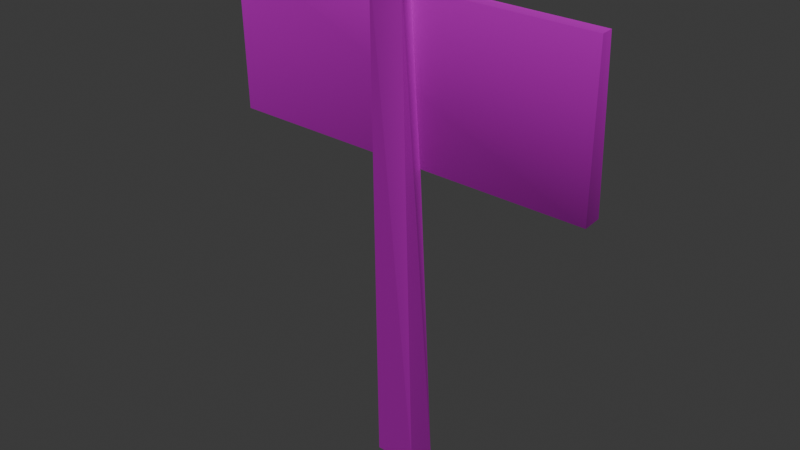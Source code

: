 # Source: wood_sign.blend  (saved by Blender 4.0.36; exported with 4.5.12 LTS)
import bpy
from mathutils import Matrix  # noqa: F401  (used for matrix-valued properties, if any)

bpy.ops.wm.read_factory_settings(use_empty=True)
scene = bpy.context.scene
scene.name = 'Scene'

# ---- collections
col_collection = bpy.data.collections.new('Collection'); scene.collection.children.link(col_collection)

# ---- images (referenced by path relative to the original .blend; pixels are not part of the script)
import os
ASSET_DIR = os.environ.get("B2B_ASSET_DIR", "")  # directory of the original .blend (textures are referenced by path, not embedded)
HERE = os.path.dirname(os.path.abspath(__file__))  # packed textures are extracted next to this script under _unpacked/

def load_image(name, relpath, width, height, colorspace="sRGB"):
    """Load a texture the original file referenced (path relative to the .blend, or extracted next to this script)."""
    p = next((c for c in (os.path.join(HERE, relpath), os.path.join(ASSET_DIR, relpath)) if relpath and os.path.exists(c)), "")
    if p:
        img = bpy.data.images.load(p, check_existing=True)
        img.name = name
    else:  # same state as the original file: an image datablock whose file is absent (Cycles renders it pink)
        img = bpy.data.images.new(name, width, height)
        img.source = "FILE"
        img.filepath = "//" + (relpath or name)
    img.colorspace_settings.name = colorspace
    return img
img_sign_wood_a_png = load_image('sign_wood_a.png', 'sign_wood_a.png', 1024, 1024, 'sRGB')

# ---- materials (node trees are filled in below, after node groups)
mat_main = bpy.data.materials.new('Main')
mat_main.alpha_threshold = 0.0
mat_main.use_transparent_shadow = False
mat_main.roughness = 0.5
mat_main.line_color = (0.0, 0.0, 0.0, 1.0)

# ---- material node trees
mat_main.use_nodes = True; mat_main.node_tree.nodes.clear()
_N = mat_main.node_tree.nodes; _L = mat_main.node_tree.links
n0 = _N.new('ShaderNodeOutputMaterial'); n0.name = 'Material Output'; n0.location = (337, 282)
n1 = _N.new('ShaderNodeBsdfPrincipled'); n1.name = 'Principled BSDF'; n1.location = (47, 282)
n1.inputs[3].default_value = 1.45
n2 = _N.new('ShaderNodeTexImage'); n2.name = 'Image Texture'; n2.location = (-535, 272)
n2.image = img_sign_wood_a_png
n3 = _N.new('ShaderNodeVertexColor'); n3.name = 'Color Attribute'; n3.location = (-415, -23)
n4 = _N.new('ShaderNodeMix'); n4.name = 'Mix'; n4.location = (-166, 162)
n4.data_type = 'RGBA'
n4.blend_type = 'MULTIPLY'
n4.inputs[0].default_value = 1.0
_L.new(n1.outputs[0], n0.inputs[0])
_L.new(n3.outputs[0], n4.inputs[7])
_L.new(n2.outputs[0], n4.inputs[6])
_L.new(n4.outputs[2], n1.inputs[0])
n0.is_active_output = True

# ---- world
world_world = bpy.data.worlds.new('World'); scene.world = world_world
world_world.use_nodes = True; world_world.node_tree.nodes.clear()
_N = world_world.node_tree.nodes; _L = world_world.node_tree.links
n0 = _N.new('ShaderNodeOutputWorld'); n0.name = 'World Output'; n0.location = (300, 300)
n1 = _N.new('ShaderNodeBackground'); n1.name = 'Background'; n1.location = (10, 300)
n1.inputs[0].default_value = (0.05088, 0.05088, 0.05088, 1.0)
_L.new(n1.outputs[0], n0.inputs[0])
n0.is_active_output = True
world_world.color = (0.05088, 0.05088, 0.05088)
world_world.use_sun_shadow = False
world_world.sun_shadow_jitter_overblur = 0.0

# ---- meshes
me_sign = bpy.data.meshes.new('Sign')
me_sign.from_pydata([(-0.05764, -0.09345, 1.32), (-0.04524, -0.08923, -0.03676), (-0.07148, -0.03336, 1.309), (-0.04524, 0.002385, -0.03676), (0.02796, -0.08393, 1.316), (0.07151, -0.08923, -0.03676), (0.01411, -0.02383, 1.305), (0.07151, -0.006518, -0.03676), (-0.5494, -0.008489, 1.277), (-0.5581, 0.04035, 0.8296), (-0.5495, -0.0419, 1.274), (-0.5583, -0.02213, 0.8241), (0.5137, 0.0007838, 1.253), (0.5035, 0.03648, 0.8042), (0.5138, -0.03269, 1.251), (0.5035, -0.01782, 0.8003)], [], [(0, 4, 6, 2), (3, 2, 6, 7), (7, 6, 4, 5), (8, 9, 11, 10), (1, 0, 2, 3), (5, 4, 0, 1), (10, 11, 15, 14), (14, 15, 13, 12), (12, 13, 9, 8), (10, 14, 12, 8), (15, 11, 9, 13)])
_uv = me_sign.uv_layers.new(name='UVMap')
_uv.uv.foreach_set('vector', [0.5501, 0.6752, 0.3921, 0.6576, 0.4176, 0.5467, 0.5756, 0.5643, 0.01371, 0.01932, 0.9854, 0.01518, 0.9834, 0.108, 0.01099, 0.119, 0.01249, 0.1008, 0.9837, 0.1022, 0.9874, 0.01624, 0.01253, 0.01524, 0.9754, 0.2735, 0.02378, 0.283, 0.02681, 0.1431, 0.978, 0.1499, 0.01253, 0.01524, 0.9891, 0.009013, 0.9852, 0.09597, 0.01249, 0.1101, 0.01664, 0.1097, 0.9834, 0.1143, 0.9891, 0.02745, 0.009728, 0.02235, 0.9772, 0.3163, 0.9836, 0.9847, 0.009874, 0.9865, 0.01612, 0.3111, 0.9801, 0.147, 0.02333, 0.1473, 0.02224, 0.2915, 0.9781, 0.2755, 0.01618, 0.3083, 0.009925, 0.9807, 0.9834, 0.9765, 0.9771, 0.3121, 0.9849, 0.2794, 0.01758, 0.281, 0.01822, 0.1537, 0.9849, 0.1429, 0.009073, 0.2891, 0.9852, 0.2873, 0.9856, 0.1417, 0.009258, 0.1574])
_ca = me_sign.color_attributes.new('Attribute', 'BYTE_COLOR', 'CORNER')
_ca.data.foreach_set('color', [0.3419, 0.3419, 0.3419, 1.0, 0.4233, 0.4233, 0.4233, 1.0, 0.9473, 0.9473, 0.9473, 1.0, 0.7605, 0.7605, 0.7605, 1.0, 0.1714, 0.1714, 0.1714, 1.0, 0.7605, 0.7605, 0.7605, 1.0, 0.9473, 0.9473, 0.9473, 1.0, 0.3095, 0.3095, 0.3095, 1.0, 0.3095, 0.3095, 0.3095, 1.0, 0.9473, 0.9473, 0.9473, 1.0, 0.4233, 0.4233, 0.4233, 1.0, 0.3231, 0.3231, 0.3231, 1.0, 0.7084, 0.7084, 0.7084, 1.0, 0.3419, 0.3419, 0.3419, 1.0, 0.3712, 0.3712, 0.3712, 1.0, 0.5647, 0.5647, 0.5647, 1.0, 0.3231, 0.3231, 0.3231, 1.0, 0.3419, 0.3419, 0.3419, 1.0, 0.7605, 0.7605, 0.7605, 1.0, 0.1714, 0.1714, 0.1714, 1.0, 0.3231, 0.3231, 0.3231, 1.0, 0.4233, 0.4233, 0.4233, 1.0, 0.3419, 0.3419, 0.3419, 1.0, 0.3231, 0.3231, 0.3231, 1.0, 0.5647, 0.5647, 0.5647, 1.0, 0.3712, 0.3712, 0.3712, 1.0, 0.1878, 0.1878, 0.1878, 1.0, 0.5776, 0.5776, 0.5776, 1.0, 0.5776, 0.5776, 0.5776, 1.0, 0.1878, 0.1878, 0.1878, 1.0, 0.2502, 0.2502, 0.2502, 1.0, 0.6376, 0.6376, 0.6376, 1.0, 0.6376, 0.6376, 0.6376, 1.0, 0.2502, 0.2502, 0.2502, 1.0, 0.3419, 0.3419, 0.3419, 1.0, 0.7084, 0.7084, 0.7084, 1.0, 0.5647, 0.5647, 0.5647, 1.0, 0.5776, 0.5776, 0.5776, 1.0, 0.6376, 0.6376, 0.6376, 1.0, 0.7084, 0.7084, 0.7084, 1.0, 0.1878, 0.1878, 0.1878, 1.0, 0.3712, 0.3712, 0.3712, 1.0, 0.3419, 0.3419, 0.3419, 1.0, 0.2502, 0.2502, 0.2502, 1.0])
me_sign.materials.append(mat_main)
me_sign.use_mirror_vertex_groups = False
me_sign.update()

# ---- objects
ob_sign = bpy.data.objects.new('Sign', me_sign)

# ---- transforms, parenting, visibility, modifiers, constraints
ob_sign.location = (0.0, 0.0, 0.0)
ob_sign.lock_rotations_4d = False
ob_sign.empty_display_type = 'ARROWS'
ob_sign.lineart.crease_threshold = 0.0

# ---- collection membership
col_collection.objects.link(ob_sign)

# ---- scene / render settings (as saved in the file)
scene.frame_start = 1; scene.frame_end = 250; scene.frame_set(1)
scene.render.engine = 'BLENDER_EEVEE_NEXT'
scene.cycles.sampling_pattern = 'TABULATED_SOBOL'
bpy.context.view_layer.update()

# ---- added for rendering (the .blend has no active camera and no usable light): camera, sun
cam_auto = bpy.data.cameras.new('AutoCamera')
cam_auto.lens = 50.0
cam_auto.sensor_width = 36.0
cam_auto.clip_end = 1000.0
ob_auto_camera = bpy.data.objects.new('AutoCamera', cam_auto)
scene.collection.objects.link(ob_auto_camera)
ob_auto_camera.location = (1.58227, -1.95198, 1.92511)
ob_auto_camera.rotation_euler = (1.09748, -7.21219e-08, 0.694738)
scene.camera = ob_auto_camera
light_auto_sun = bpy.data.lights.new('AutoSun', 'SUN')
light_auto_sun.energy = 3.0
light_auto_sun.angle = 0.0523599
ob_auto_sun = bpy.data.objects.new('AutoSun', light_auto_sun)
scene.collection.objects.link(ob_auto_sun)
ob_auto_sun.rotation_euler = (0.872665, 0.174533, 0.523599)
bpy.context.view_layer.update()
